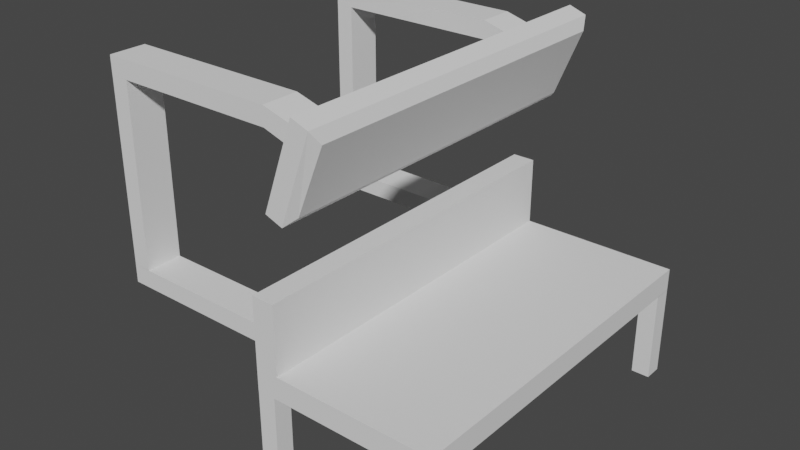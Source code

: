 # Source: task_table.blend  (saved by Blender 2.80.75; exported with 4.5.12 LTS)
import bpy
from mathutils import Matrix  # noqa: F401  (used for matrix-valued properties, if any)

bpy.ops.wm.read_factory_settings(use_empty=True)
scene = bpy.context.scene
scene.name = 'Scene'

# ---- collections
col_collection = bpy.data.collections.new('Collection'); scene.collection.children.link(col_collection)

# ---- world
world_world = bpy.data.worlds.new('World'); scene.world = world_world
world_world.use_nodes = True; world_world.node_tree.nodes.clear()
_N = world_world.node_tree.nodes; _L = world_world.node_tree.links
n0 = _N.new('ShaderNodeOutputWorld'); n0.name = 'World Output'; n0.location = (300, 300)
n1 = _N.new('ShaderNodeBackground'); n1.name = 'Background'; n1.location = (10, 300)
n1.inputs[0].default_value = (0.05088, 0.05088, 0.05088, 1.0)
_L.new(n1.outputs[0], n0.inputs[0])
n0.is_active_output = True
world_world.color = (0.05088, 0.05088, 0.05088)
world_world.use_sun_shadow = False
world_world.sun_shadow_jitter_overblur = 0.0

# ---- meshes
me_cube_001 = bpy.data.meshes.new('Cube.001')
me_cube_001.from_pydata([(-1.0, -1.0, -1.0), (-1.0, -1.0, 1.0), (-1.0, 1.0, -1.0), (-1.0, 1.0, 1.0), (1.0, -1.0, -1.0), (1.0, -1.0, 1.0), (1.0, 1.0, -1.0), (1.0, 1.0, 1.0), (-0.75, -1.0, 1.0), (-0.75, 1.0, 1.0)], [], [(0, 1, 3, 2), (2, 3, 7, 6), (6, 7, 5, 4), (4, 5, 1, 0), (2, 6, 4, 0), (7, 9, 8, 5)])
_uv = me_cube_001.uv_layers.new(name='UVMap')
_uv.uv.foreach_set('vector', [0.375, 0.0, 0.625, 0.0, 0.625, 0.25, 0.375, 0.25, 0.375, 0.25, 0.625, 0.25, 0.625, 0.5, 0.375, 0.5, 0.375, 0.5, 0.625, 0.5, 0.625, 0.75, 0.375, 0.75, 0.375, 0.75, 0.625, 0.75, 0.625, 1.0, 0.375, 1.0, 0.125, 0.5, 0.375, 0.5, 0.375, 0.75, 0.125, 0.75, 0.625, 0.5, 0.625, 0.25, 0.625, 0.0, 0.625, 0.75])
me_cube_001.use_remesh_preserve_volume = False
me_cube_001.use_remesh_preserve_attributes = False
me_cube_001.use_mirror_vertex_groups = False
me_cube_001.update()
me_cube_002 = bpy.data.meshes.new('Cube.002')
me_cube_002.from_pydata([(-1.0, -1.0, -1.0), (-1.0, -1.0, 1.0), (-1.0, 1.0, -1.0), (-1.0, 1.0, 1.0), (1.0, -1.0, -1.0), (1.0, -1.0, 1.0), (1.0, 1.0, -1.0), (1.0, 1.0, 1.0)], [], [(0, 1, 3, 2), (2, 3, 7, 6), (6, 7, 5, 4), (4, 5, 1, 0), (2, 6, 4, 0), (7, 3, 1, 5)])
_uv = me_cube_002.uv_layers.new(name='UVMap')
_uv.uv.foreach_set('vector', [0.375, 0.0, 0.625, 0.0, 0.625, 0.25, 0.375, 0.25, 0.375, 0.25, 0.625, 0.25, 0.625, 0.5, 0.375, 0.5, 0.375, 0.5, 0.625, 0.5, 0.625, 0.75, 0.375, 0.75, 0.375, 0.75, 0.625, 0.75, 0.625, 1.0, 0.375, 1.0, 0.125, 0.5, 0.375, 0.5, 0.375, 0.75, 0.125, 0.75, 0.625, 0.5, 0.875, 0.5, 0.875, 0.75, 0.625, 0.75])
me_cube_002.use_remesh_preserve_volume = False
me_cube_002.use_remesh_preserve_attributes = False
me_cube_002.use_mirror_vertex_groups = False
me_cube_002.update()
me_cube_003 = bpy.data.meshes.new('Cube.003')
me_cube_003.from_pydata([(-1.0, -1.0, -1.0), (-1.0, -1.0, 1.0), (-1.0, 1.0, -1.0), (-1.0, 1.0, 1.0), (1.0, -1.0, -1.0), (1.0, -1.0, 1.0), (1.0, 1.0, -1.0), (1.0, 1.0, 1.0)], [], [(0, 1, 3, 2), (2, 3, 7, 6), (6, 7, 5, 4), (4, 5, 1, 0), (2, 6, 4, 0), (7, 3, 1, 5)])
_uv = me_cube_003.uv_layers.new(name='UVMap')
_uv.uv.foreach_set('vector', [0.375, 0.0, 0.625, 0.0, 0.625, 0.25, 0.375, 0.25, 0.375, 0.25, 0.625, 0.25, 0.625, 0.5, 0.375, 0.5, 0.375, 0.5, 0.625, 0.5, 0.625, 0.75, 0.375, 0.75, 0.375, 0.75, 0.625, 0.75, 0.625, 1.0, 0.375, 1.0, 0.125, 0.5, 0.375, 0.5, 0.375, 0.75, 0.125, 0.75, 0.625, 0.5, 0.875, 0.5, 0.875, 0.75, 0.625, 0.75])
me_cube_003.use_remesh_preserve_volume = False
me_cube_003.use_remesh_preserve_attributes = False
me_cube_003.use_mirror_vertex_groups = False
me_cube_003.update()
me_cube_004 = bpy.data.meshes.new('Cube.004')
me_cube_004.from_pydata([(-1.0, -1.0, -1.0), (-1.0, -1.0, 1.0), (-1.0, 1.0, -1.0), (-1.0, 1.0, 1.0), (1.0, -1.0, -1.0), (1.0, -1.0, 1.0), (1.0, 1.0, -1.0), (1.0, 1.0, 1.0)], [], [(0, 1, 3, 2), (2, 3, 7, 6), (6, 7, 5, 4), (4, 5, 1, 0), (2, 6, 4, 0), (7, 3, 1, 5)])
_uv = me_cube_004.uv_layers.new(name='UVMap')
_uv.uv.foreach_set('vector', [0.375, 0.0, 0.625, 0.0, 0.625, 0.25, 0.375, 0.25, 0.375, 0.25, 0.625, 0.25, 0.625, 0.5, 0.375, 0.5, 0.375, 0.5, 0.625, 0.5, 0.625, 0.75, 0.375, 0.75, 0.375, 0.75, 0.625, 0.75, 0.625, 1.0, 0.375, 1.0, 0.125, 0.5, 0.375, 0.5, 0.375, 0.75, 0.125, 0.75, 0.625, 0.5, 0.875, 0.5, 0.875, 0.75, 0.625, 0.75])
me_cube_004.use_remesh_preserve_volume = False
me_cube_004.use_remesh_preserve_attributes = False
me_cube_004.use_mirror_vertex_groups = False
me_cube_004.update()
me_cube_005 = bpy.data.meshes.new('Cube.005')
me_cube_005.from_pydata([(-1.0, -1.0, -1.0), (-1.0, -1.0, 1.0), (-1.0, 1.0, -1.0), (-1.0, 1.0, 1.0), (1.0, -1.0, -1.0), (1.0, -1.0, 1.0), (1.0, 1.0, -1.0), (1.0, 1.0, 1.0)], [], [(0, 1, 3, 2), (2, 3, 7, 6), (6, 7, 5, 4), (4, 5, 1, 0), (2, 6, 4, 0), (7, 3, 1, 5)])
_uv = me_cube_005.uv_layers.new(name='UVMap')
_uv.uv.foreach_set('vector', [0.375, 0.0, 0.625, 0.0, 0.625, 0.25, 0.375, 0.25, 0.375, 0.25, 0.625, 0.25, 0.625, 0.5, 0.375, 0.5, 0.375, 0.5, 0.625, 0.5, 0.625, 0.75, 0.375, 0.75, 0.375, 0.75, 0.625, 0.75, 0.625, 1.0, 0.375, 1.0, 0.125, 0.5, 0.375, 0.5, 0.375, 0.75, 0.125, 0.75, 0.625, 0.5, 0.875, 0.5, 0.875, 0.75, 0.625, 0.75])
me_cube_005.use_remesh_preserve_volume = False
me_cube_005.use_remesh_preserve_attributes = False
me_cube_005.use_mirror_vertex_groups = False
me_cube_005.update()
me_cube_006 = bpy.data.meshes.new('Cube.006')
me_cube_006.from_pydata([(-1.0, -1.0, -1.0), (-1.0, -1.0, 1.0), (-1.0, 1.0, -1.0), (-1.0, 1.0, 1.0), (1.0, -1.0, -1.0), (1.0, -1.0, 1.0), (1.0, 1.0, -1.0), (1.0, 1.0, 1.0), (1.902, 0.95, 0.7792), (1.598, 0.95, -0.7792), (1.598, -0.95, -0.7792), (1.902, -0.95, 0.7792)], [], [(0, 1, 3, 2), (2, 3, 7, 6), (7, 5, 11, 8), (4, 5, 1, 0), (2, 6, 4, 0), (7, 3, 1, 5), (6, 7, 8, 9), (5, 4, 10, 11), (4, 6, 9, 10)])
_uv = me_cube_006.uv_layers.new(name='UVMap')
_uv.uv.foreach_set('vector', [0.375, 0.0, 0.625, 0.0, 0.625, 0.25, 0.375, 0.25, 0.375, 0.25, 0.625, 0.25, 0.625, 0.5, 0.375, 0.5, 0.625, 0.5, 0.625, 0.75, 0.625, 0.75, 0.625, 0.5, 0.375, 0.75, 0.625, 0.75, 0.625, 1.0, 0.375, 1.0, 0.125, 0.5, 0.375, 0.5, 0.375, 0.75, 0.125, 0.75, 0.625, 0.5, 0.875, 0.5, 0.875, 0.75, 0.625, 0.75, 0.375, 0.5, 0.625, 0.5, 0.625, 0.5, 0.375, 0.5, 0.625, 0.75, 0.375, 0.75, 0.375, 0.75, 0.625, 0.75, 0.375, 0.75, 0.375, 0.5, 0.375, 0.5, 0.375, 0.75])
me_cube_006.use_remesh_preserve_volume = False
me_cube_006.use_remesh_preserve_attributes = False
me_cube_006.use_mirror_vertex_groups = False
me_cube_006.update()
me_cube_009 = bpy.data.meshes.new('Cube.009')
me_cube_009.from_pydata([(-1.0, -1.0, -1.0), (-1.0, -1.0, 1.0), (-1.0, 1.0, -1.0), (-1.0, 1.0, 1.0), (1.0, -1.0, -1.0), (1.0, -1.0, 1.0), (1.0, 1.0, -1.0), (1.0, 1.0, 1.0), (1.22, -1.0, -1.701), (1.288, -1.0, 0.1779), (1.22, 1.0, -1.701), (1.288, 1.0, 0.1779), (1.408, -1.0, -2.386), (1.476, -1.0, -0.5061), (1.408, 1.0, -2.386), (1.476, 1.0, -0.5061), (-0.9992, -1.0, -21.0), (-0.9992, -1.0, -0.9975), (-0.9992, 1.0, -21.0), (-0.9992, 1.0, -0.9975), (-0.7992, -1.0, -21.0), (-0.7992, -1.0, -0.9975), (-0.7992, 1.0, -21.0), (-0.7992, 1.0, -0.9975), (-1.0, -1.0, -22.99), (-1.0, -1.0, -20.99), (-1.0, 1.0, -22.99), (-1.0, 1.0, -20.99), (1.0, -1.0, -22.99), (1.0, -1.0, -20.99), (1.0, 1.0, -22.99), (1.0, 1.0, -20.99)], [], [(0, 1, 3, 2), (2, 3, 7, 6), (6, 7, 5, 4), (4, 5, 1, 0), (2, 6, 4, 0), (7, 3, 1, 5), (8, 9, 11, 10), (10, 11, 15, 14), (14, 15, 13, 12), (12, 13, 9, 8), (10, 14, 12, 8), (15, 11, 9, 13), (11, 10, 6, 7), (8, 4, 6, 10), (7, 5, 9, 11), (9, 5, 4, 8), (16, 17, 19, 18), (18, 19, 23, 22), (22, 23, 21, 20), (20, 21, 17, 16), (18, 22, 20, 16), (23, 19, 17, 21), (24, 25, 27, 26), (26, 27, 31, 30), (30, 31, 29, 28), (28, 29, 25, 24), (26, 30, 28, 24), (31, 27, 25, 29)])
_uv = me_cube_009.uv_layers.new(name='UVMap')
_uv.uv.foreach_set('vector', [0.375, 0.0, 0.625, 0.0, 0.625, 0.25, 0.375, 0.25, 0.375, 0.25, 0.625, 0.25, 0.625, 0.5, 0.375, 0.5, 0.375, 0.5, 0.625, 0.5, 0.625, 0.75, 0.375, 0.75, 0.375, 0.75, 0.625, 0.75, 0.625, 1.0, 0.375, 1.0, 0.125, 0.5, 0.375, 0.5, 0.375, 0.75, 0.125, 0.75, 0.625, 0.5, 0.875, 0.5, 0.875, 0.75, 0.625, 0.75, 0.375, 0.0, 0.625, 0.0, 0.625, 0.25, 0.375, 0.25, 0.375, 0.25, 0.625, 0.25, 0.625, 0.5, 0.375, 0.5, 0.375, 0.5, 0.625, 0.5, 0.625, 0.75, 0.375, 0.75, 0.375, 0.75, 0.625, 0.75, 0.625, 1.0, 0.375, 1.0, 0.125, 0.5, 0.375, 0.5, 0.375, 0.75, 0.125, 0.75, 0.625, 0.5, 0.875, 0.5, 0.875, 0.75, 0.625, 0.75, 0.625, 0.25, 0.375, 0.25, 0.375, 0.5, 0.625, 0.5, 0.375, 0.0, 0.375, 0.75, 0.375, 0.5, 0.375, 0.25, 0.625, 0.5, 0.625, 0.75, 0.625, 0.0, 0.625, 0.25, 0.625, 0.0, 0.625, 0.75, 0.375, 0.75, 0.375, 0.0, 0.375, 0.0, 0.625, 0.0, 0.625, 0.25, 0.375, 0.25, 0.375, 0.25, 0.625, 0.25, 0.625, 0.5, 0.375, 0.5, 0.375, 0.5, 0.625, 0.5, 0.625, 0.75, 0.375, 0.75, 0.375, 0.75, 0.625, 0.75, 0.625, 1.0, 0.375, 1.0, 0.125, 0.5, 0.375, 0.5, 0.375, 0.75, 0.125, 0.75, 0.625, 0.5, 0.875, 0.5, 0.875, 0.75, 0.625, 0.75, 0.375, 0.0, 0.625, 0.0, 0.625, 0.25, 0.375, 0.25, 0.375, 0.25, 0.625, 0.25, 0.625, 0.5, 0.375, 0.5, 0.375, 0.5, 0.625, 0.5, 0.625, 0.75, 0.375, 0.75, 0.375, 0.75, 0.625, 0.75, 0.625, 1.0, 0.375, 1.0, 0.125, 0.5, 0.375, 0.5, 0.375, 0.75, 0.125, 0.75, 0.625, 0.5, 0.875, 0.5, 0.875, 0.75, 0.625, 0.75])
me_cube_009.use_remesh_preserve_volume = False
me_cube_009.use_remesh_preserve_attributes = False
me_cube_009.use_mirror_vertex_groups = False
me_cube_009.update()
me_cube_011 = bpy.data.meshes.new('Cube.011')
me_cube_011.from_pydata([(1.902, 0.95, 0.7792), (1.598, 0.95, -0.7792), (1.598, -0.95, -0.7792), (1.902, -0.95, 0.7792)], [], [(1, 0, 3, 2)])
_uv = me_cube_011.uv_layers.new(name='UVMap')
_uv.uv.foreach_set('vector', [0.375, 0.5, 0.625, 0.5, 0.625, 0.75, 0.375, 0.75])
me_cube_011.use_remesh_preserve_volume = False
me_cube_011.use_remesh_preserve_attributes = False
me_cube_011.use_mirror_vertex_groups = False
me_cube_011.update()
me_cube_012 = bpy.data.meshes.new('Cube.012')
me_cube_012.from_pydata([(-1.0, -1.0, 1.0), (-1.0, 1.0, 1.0), (-0.75, -1.0, 1.0), (-0.75, 1.0, 1.0), (-1.0, -1.0, 7.0), (-1.0, 1.0, 7.0), (-0.75, -1.0, 7.0), (-0.75, 1.0, 7.0)], [], [(0, 4, 5, 1), (4, 6, 7, 5), (2, 6, 4, 0), (1, 5, 7, 3), (3, 7, 6, 2)])
_uv = me_cube_012.uv_layers.new(name='UVMap')
_uv.uv.foreach_set('vector', [0.625, 0.0, 0.625, 0.0, 0.625, 0.25, 0.625, 0.25, 0.625, 0.0, 0.625, 0.0, 0.625, 0.25, 0.625, 0.25, 0.0, 0.0, 0.0, 0.0, 0.0, 0.0, 0.0, 0.0, 0.0, 0.0, 0.0, 0.0, 0.0, 0.0, 0.0, 0.0, 0.625, 0.25, 0.625, 0.25, 0.625, 0.0, 0.625, 0.0])
me_cube_012.use_remesh_preserve_volume = False
me_cube_012.use_remesh_preserve_attributes = False
me_cube_012.use_mirror_vertex_groups = False
me_cube_012.update()
me_cube_000 = bpy.data.meshes.new('Cube.000')
me_cube_000.from_pydata([(-1.0, -1.0, -1.0), (-1.0, -1.0, 1.0), (-1.0, 1.0, -1.0), (-1.0, 1.0, 1.0), (1.0, -1.0, -1.0), (1.0, -1.0, 1.0), (1.0, 1.0, -1.0), (1.0, 1.0, 1.0), (1.22, -1.0, -1.701), (1.288, -1.0, 0.1779), (1.22, 1.0, -1.701), (1.288, 1.0, 0.1779), (1.408, -1.0, -2.386), (1.476, -1.0, -0.5061), (1.408, 1.0, -2.386), (1.476, 1.0, -0.5061), (-0.9992, -1.0, -21.0), (-0.9992, -1.0, -0.9975), (-0.9992, 1.0, -21.0), (-0.9992, 1.0, -0.9975), (-0.7992, -1.0, -21.0), (-0.7992, -1.0, -0.9975), (-0.7992, 1.0, -21.0), (-0.7992, 1.0, -0.9975), (-1.0, -1.0, -22.99), (-1.0, -1.0, -20.99), (-1.0, 1.0, -22.99), (-1.0, 1.0, -20.99), (1.0, -1.0, -22.99), (1.0, -1.0, -20.99), (1.0, 1.0, -22.99), (1.0, 1.0, -20.99)], [], [(0, 1, 3, 2), (2, 3, 7, 6), (6, 7, 5, 4), (4, 5, 1, 0), (2, 6, 4, 0), (7, 3, 1, 5), (8, 9, 11, 10), (10, 11, 15, 14), (14, 15, 13, 12), (12, 13, 9, 8), (10, 14, 12, 8), (15, 11, 9, 13), (11, 10, 6, 7), (8, 4, 6, 10), (7, 5, 9, 11), (9, 5, 4, 8), (16, 17, 19, 18), (18, 19, 23, 22), (22, 23, 21, 20), (20, 21, 17, 16), (18, 22, 20, 16), (23, 19, 17, 21), (24, 25, 27, 26), (26, 27, 31, 30), (30, 31, 29, 28), (28, 29, 25, 24), (26, 30, 28, 24), (31, 27, 25, 29)])
_uv = me_cube_000.uv_layers.new(name='UVMap')
_uv.uv.foreach_set('vector', [0.375, 0.0, 0.625, 0.0, 0.625, 0.25, 0.375, 0.25, 0.375, 0.25, 0.625, 0.25, 0.625, 0.5, 0.375, 0.5, 0.375, 0.5, 0.625, 0.5, 0.625, 0.75, 0.375, 0.75, 0.375, 0.75, 0.625, 0.75, 0.625, 1.0, 0.375, 1.0, 0.125, 0.5, 0.375, 0.5, 0.375, 0.75, 0.125, 0.75, 0.625, 0.5, 0.875, 0.5, 0.875, 0.75, 0.625, 0.75, 0.375, 0.0, 0.625, 0.0, 0.625, 0.25, 0.375, 0.25, 0.375, 0.25, 0.625, 0.25, 0.625, 0.5, 0.375, 0.5, 0.375, 0.5, 0.625, 0.5, 0.625, 0.75, 0.375, 0.75, 0.375, 0.75, 0.625, 0.75, 0.625, 1.0, 0.375, 1.0, 0.125, 0.5, 0.375, 0.5, 0.375, 0.75, 0.125, 0.75, 0.625, 0.5, 0.875, 0.5, 0.875, 0.75, 0.625, 0.75, 0.625, 0.25, 0.375, 0.25, 0.375, 0.5, 0.625, 0.5, 0.375, 0.0, 0.375, 0.75, 0.375, 0.5, 0.375, 0.25, 0.625, 0.5, 0.625, 0.75, 0.625, 0.0, 0.625, 0.25, 0.625, 0.0, 0.625, 0.75, 0.375, 0.75, 0.375, 0.0, 0.375, 0.0, 0.625, 0.0, 0.625, 0.25, 0.375, 0.25, 0.375, 0.25, 0.625, 0.25, 0.625, 0.5, 0.375, 0.5, 0.375, 0.5, 0.625, 0.5, 0.625, 0.75, 0.375, 0.75, 0.375, 0.75, 0.625, 0.75, 0.625, 1.0, 0.375, 1.0, 0.125, 0.5, 0.375, 0.5, 0.375, 0.75, 0.125, 0.75, 0.625, 0.5, 0.875, 0.5, 0.875, 0.75, 0.625, 0.75, 0.375, 0.0, 0.625, 0.0, 0.625, 0.25, 0.375, 0.25, 0.375, 0.25, 0.625, 0.25, 0.625, 0.5, 0.375, 0.5, 0.375, 0.5, 0.625, 0.5, 0.625, 0.75, 0.375, 0.75, 0.375, 0.75, 0.625, 0.75, 0.625, 1.0, 0.375, 1.0, 0.125, 0.5, 0.375, 0.5, 0.375, 0.75, 0.125, 0.75, 0.625, 0.5, 0.875, 0.5, 0.875, 0.75, 0.625, 0.75])
me_cube_000.use_remesh_preserve_volume = False
me_cube_000.use_remesh_preserve_attributes = False
me_cube_000.use_mirror_vertex_groups = False
me_cube_000.update()

# ---- objects
ob_table = bpy.data.objects.new('Table', me_cube_001)
ob_leg1 = bpy.data.objects.new('Leg1', me_cube_002)
ob_leg2 = bpy.data.objects.new('Leg2', me_cube_003)
ob_leg3 = bpy.data.objects.new('Leg3', me_cube_004)
ob_leg4 = bpy.data.objects.new('Leg4', me_cube_005)
ob_monitor = bpy.data.objects.new('Monitor', me_cube_006)
ob_monitorholder = bpy.data.objects.new('MonitorHolder', me_cube_009)
ob_screen = bpy.data.objects.new('Screen', me_cube_011)
ob_table_back = bpy.data.objects.new('Table_Back', me_cube_012)
ob_monitorholder_001 = bpy.data.objects.new('MonitorHolder.001', me_cube_000)

# ---- transforms, parenting, visibility, modifiers, constraints
ob_table.location = (0.0, 0.0, 2.113)
ob_table.scale = (2.0, 4.0, 0.25)
ob_table.lineart.crease_threshold = 0.0
ob_leg1.location = (1.8, 3.8, 0.8671)
ob_leg1.scale = (0.2, 0.2, 1.0)
ob_leg1.lineart.crease_threshold = 0.0
ob_leg2.location = (-1.797, 3.798, 0.8671)
ob_leg2.scale = (0.2, 0.2, 1.0)
ob_leg2.lineart.crease_threshold = 0.0
ob_leg3.location = (-1.799, -3.798, 0.8671)
ob_leg3.scale = (0.2, 0.2, 1.0)
ob_leg3.lineart.crease_threshold = 0.0
ob_leg4.location = (1.799, -3.8, 0.8671)
ob_leg4.scale = (0.2, 0.2, 1.0)
ob_leg4.lineart.crease_threshold = 0.0
ob_monitor.location = (-1.0, 0.0, 6.465)
ob_monitor.rotation_euler = (0.0, 0.3491, 0.0)
ob_monitor.scale = (0.2, 4.0, 1.0)
ob_monitor.lineart.crease_threshold = 0.0
ob_monitorholder.location = (-3.975, 3.027, 7.055)
ob_monitorholder.scale = (2.0, 0.4, 0.2)
ob_monitorholder.lineart.crease_threshold = 0.0
ob_screen.location = (-1.0, 0.0, 6.465)
ob_screen.rotation_euler = (0.0, 0.3491, 0.0)
ob_screen.scale = (0.2, 4.0, 1.0)
ob_screen.lineart.crease_threshold = 0.0
ob_table_back.location = (0.0, 0.0, 2.113)
ob_table_back.scale = (2.0, 4.0, 0.25)
ob_table_back.lineart.crease_threshold = 0.0
ob_monitorholder_001.location = (-3.975, -3.113, 7.055)
ob_monitorholder_001.scale = (2.0, 0.4, 0.2)
ob_monitorholder_001.lineart.crease_threshold = 0.0

# ---- collection membership
col_collection.objects.link(ob_table)
col_collection.objects.link(ob_leg1)
col_collection.objects.link(ob_leg2)
col_collection.objects.link(ob_leg3)
col_collection.objects.link(ob_leg4)
col_collection.objects.link(ob_monitor)
col_collection.objects.link(ob_monitorholder)
col_collection.objects.link(ob_screen)
col_collection.objects.link(ob_table_back)
col_collection.objects.link(ob_monitorholder_001)

# ---- scene / render settings (as saved in the file)
scene.frame_start = 1; scene.frame_end = 250; scene.frame_set(1)
scene.render.engine = 'BLENDER_EEVEE_NEXT'
scene.cycles.use_denoising = False
scene.cycles.samples = 128
scene.cycles.sampling_pattern = 'TABULATED_SOBOL'
scene.cycles.use_adaptive_sampling = False
scene.cycles.use_light_tree = False
scene.view_settings.view_transform = 'Filmic'
bpy.context.view_layer.update()

# ---- added for rendering (the .blend has no active camera and no usable light): camera, sun
cam_auto = bpy.data.cameras.new('AutoCamera')
cam_auto.lens = 50.0
cam_auto.sensor_width = 36.0
cam_auto.clip_end = 1000.0
ob_auto_camera = bpy.data.objects.new('AutoCamera', cam_auto)
scene.collection.objects.link(ob_auto_camera)
ob_auto_camera.location = (10.6124, -15.1198, 13.7501)
ob_auto_camera.rotation_euler = (1.09748, -7.21219e-08, 0.694738)
scene.camera = ob_auto_camera
light_auto_sun = bpy.data.lights.new('AutoSun', 'SUN')
light_auto_sun.energy = 3.0
light_auto_sun.angle = 0.0523599
ob_auto_sun = bpy.data.objects.new('AutoSun', light_auto_sun)
scene.collection.objects.link(ob_auto_sun)
ob_auto_sun.rotation_euler = (0.872665, 0.174533, 0.523599)
bpy.context.view_layer.update()
